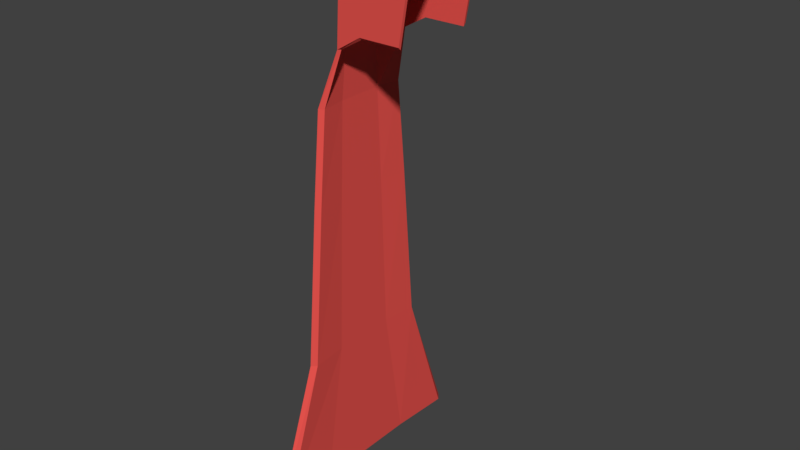 # Source: Hunter_Cloak_Head_.blend  (saved by Blender 2.78.0; exported with 4.5.12 LTS)
import bpy
from mathutils import Matrix  # noqa: F401  (used for matrix-valued properties, if any)

bpy.ops.wm.read_factory_settings(use_empty=True)
scene = bpy.context.scene
scene.name = 'Scene'

# ---- collections
col_collection_1 = bpy.data.collections.new('Collection 1'); scene.collection.children.link(col_collection_1)

# ---- materials (node trees are filled in below, after node groups)
mat_red_fabric_hunter_cloak__head = bpy.data.materials.new('Red Fabric Hunter Cloak (Head) ')
mat_red_fabric_hunter_cloak__head.alpha_threshold = 0.0
mat_red_fabric_hunter_cloak__head.use_transparent_shadow = False
mat_red_fabric_hunter_cloak__head.diffuse_color = (0.8, 0.08608, 0.07405, 1.0)
mat_red_fabric_hunter_cloak__head.roughness = 0.5
mat_red_fabric_hunter_cloak__head.specular_intensity = 0.1

# ---- material node trees

# ---- world
world_world = bpy.data.worlds.new('World'); scene.world = world_world
world_world.color = (0.05088, 0.05088, 0.05088)
world_world.use_sun_shadow = False
world_world.sun_shadow_jitter_overblur = 0.0
world_world.cycles.sampling_method = 'MANUAL'

# ---- meshes
me_cube = bpy.data.meshes.new('Cube')
me_cube.from_pydata([(-0.4338, -0.305, 9.045), (-0.472, -0.305, 9.083), (-0.4338, 0.305, 9.045), (-0.472, 0.305, 9.083), (0.4888, -0.305, 9.072), (0.4888, -0.305, 9.126), (0.4888, 0.305, 9.072), (0.4888, 0.305, 9.126), (-0.27, -0.6444, 8.881), (-0.2971, -0.6826, 8.908), (-0.2971, 0.6826, 8.908), (-0.27, 0.6444, 8.881), (0.4888, 0.6444, 8.841), (0.4888, 0.6826, 8.879), (0.4888, -0.6826, 8.879), (0.4888, -0.6444, 8.841), (-0.343, -0.6444, 7.704), (-0.343, -0.6826, 7.742), (-0.343, 0.6826, 7.742), (-0.343, 0.6444, 7.704), (0.2975, 0.6444, 7.704), (0.2975, 0.6826, 7.742), (0.2975, -0.6826, 7.742), (0.2975, -0.6444, 7.704), (-0.8613, 0.305, 8.657), (-0.8613, -0.305, 8.657), (-0.9153, -0.305, 8.657), (-0.9153, 0.305, 8.657), (-0.6297, -0.6444, 8.657), (-0.6679, -0.6826, 8.657), (-0.6679, 0.6826, 8.657), (-0.6297, 0.6444, 8.657), (-0.9243, 0.305, 7.505), (-0.9243, -0.305, 7.505), (-0.9784, -0.305, 7.505), (-0.9784, 0.305, 7.505), (-0.6928, -0.6444, 7.505), (-0.731, -0.6826, 7.505), (-0.731, 0.6826, 7.505), (-0.6928, 0.6444, 7.505), (-0.9613, 0.3599, 6.661), (-0.9613, -0.3599, 6.661), (-1.146, -0.3599, 6.661), (-1.146, 0.3599, 6.661), (-0.9131, -0.7606, 6.661), (-0.9934, -0.8057, 6.661), (-0.9934, 0.8057, 6.661), (-0.9131, 0.7606, 6.661), (-0.9613, 0.4234, 5.192), (-0.9613, -0.4234, 5.192), (-1.146, -0.4234, 5.192), (-1.146, 0.4234, 5.192), (-0.9131, -0.8948, 5.192), (-0.9934, -0.9479, 5.192), (-0.9934, 0.9479, 5.192), (-0.9131, 0.8948, 5.192), (-0.9613, 0.5146, 2.749), (-0.9613, -0.5146, 2.749), (-1.146, -0.5146, 2.749), (-1.146, 0.5146, 2.749), (-0.9131, -1.087, 2.749), (-0.9934, -1.152, 2.749), (-0.9934, 1.152, 2.749), (-0.9131, 1.087, 2.749), (-0.9613, 0.8686, 0.5349), (-0.9613, -0.8686, 0.5349), (-1.146, -0.8686, 0.5349), (-1.146, 0.8686, 0.5349), (-0.9131, -1.835, 0.5349), (-0.9934, -1.944, 0.5349), (-0.9934, 1.944, 0.5349), (-0.9131, 1.835, 0.5349), (-0.4338, 0.0, 9.045), (-0.5134, 0.0, 9.102), (0.6476, 0.0, 9.137), (0.6476, 0.0, 9.191), (-0.8613, 0.0, 8.657), (-1.109, 0.0, 8.946), (-0.9243, 0.0, 7.505), (-0.9784, 0.0, 7.505), (-0.9613, 0.0, 6.661), (-1.146, 0.0, 6.661), (-0.9613, 0.0, 5.192), (-1.146, 0.0, 5.192), (-0.9613, 0.0, 2.749), (-1.146, 0.0, 2.749), (-0.9613, 0.0, 0.5349), (-1.146, 0.0, 0.5349)], [], [(6, 2, 11, 12), (74, 75, 5, 4), (7, 6, 12, 13), (72, 74, 4, 0), (75, 73, 1, 5), (10, 13, 21, 18), (15, 14, 22, 23), (5, 1, 9, 14), (4, 5, 14, 15), (3, 7, 13, 10), (73, 3, 77), (3, 10, 30, 27), (0, 4, 15, 8), (19, 18, 21, 20), (23, 22, 17, 16), (8, 15, 23, 16), (13, 12, 20, 21), (12, 11, 19, 20), (14, 9, 17, 22), (77, 27, 79), (31, 24, 32, 39), (11, 2, 24, 31), (72, 0, 25, 76), (0, 8, 28, 25), (9, 1, 26, 29), (76, 25, 33, 78), (25, 28, 36, 33), (29, 26, 34, 37), (11, 31, 39, 19), (27, 30, 38, 35), (30, 10, 18, 38), (8, 16, 36, 28), (17, 9, 29, 37), (18, 19, 39, 38), (17, 37, 36, 16), (35, 38, 46, 43), (39, 32, 40, 47), (79, 35, 43, 81), (38, 39, 47, 46), (33, 36, 44, 41), (37, 34, 42, 45), (78, 33, 41, 80), (36, 37, 45, 44), (46, 47, 55, 54), (43, 46, 54, 51), (47, 40, 48, 55), (80, 41, 49, 82), (44, 45, 53, 52), (41, 44, 52, 49), (45, 42, 50, 53), (81, 43, 51, 83), (53, 50, 58, 61), (83, 51, 59, 85), (54, 55, 63, 62), (51, 54, 62, 59), (55, 48, 56, 63), (82, 49, 57, 84), (52, 53, 61, 60), (49, 52, 60, 57), (60, 61, 69, 68), (57, 60, 68, 65), (61, 58, 66, 69), (85, 59, 67, 87), (62, 63, 71, 70), (59, 62, 70, 67), (63, 56, 64, 71), (84, 57, 65, 86), (64, 67, 70, 71), (87, 86, 65, 66), (66, 65, 68, 69), (67, 64, 86, 87), (56, 84, 86, 64), (58, 85, 87, 66), (48, 82, 84, 56), (50, 83, 85, 58), (42, 81, 83, 50), (40, 80, 82, 48), (32, 78, 80, 40), (34, 79, 81, 42), (24, 76, 78, 32), (2, 72, 76, 24), (26, 77, 79), (1, 73, 77), (7, 3, 73, 75), (2, 6, 74, 72), (6, 7, 75, 74), (77, 26, 1), (77, 3, 27), (79, 27, 35), (79, 34, 26)])
me_cube.materials.append(mat_red_fabric_hunter_cloak__head)
me_cube.use_remesh_preserve_volume = False
me_cube.use_remesh_preserve_attributes = False
me_cube.use_mirror_vertex_groups = False
me_cube.update()
arm_armature_001 = bpy.data.armatures.new('Armature.001')  # bones are not reproduced

# ---- objects
ob_basic_human_model_armeture = bpy.data.objects.new('Basic Human Model Armeture', arm_armature_001)
ob_hunter_cloak__head = bpy.data.objects.new('Hunter Cloak (Head)', me_cube)

# ---- transforms, parenting, visibility, modifiers, constraints
ob_basic_human_model_armeture.location = (0.04541, -5.419e-10, 8.797)
ob_basic_human_model_armeture.show_in_front = True
ob_basic_human_model_armeture.lineart.crease_threshold = 0.0
ob_hunter_cloak__head.parent = ob_basic_human_model_armeture
ob_hunter_cloak__head.matrix_parent_inverse = Matrix(((1.0, 0.0, 0.0, -0.04541), (0.0, 1.0, 0.0, 5.419e-10), (0.0, 0.0, 1.0, -8.797), (0.0, 0.0, 0.0, 1.0)))
ob_hunter_cloak__head.location = (0.0, 0.0, 0.0)
ob_hunter_cloak__head.lock_rotations_4d = False
ob_hunter_cloak__head.empty_display_type = 'ARROWS'
ob_hunter_cloak__head.lineart.crease_threshold = 0.0
_vg = ob_hunter_cloak__head.vertex_groups.new(name='Hand L')
_vg = ob_hunter_cloak__head.vertex_groups.new(name='Hand R')
_vg = ob_hunter_cloak__head.vertex_groups.new(name='Foot L')
_vg = ob_hunter_cloak__head.vertex_groups.new(name='Foot R')
_vg = ob_hunter_cloak__head.vertex_groups.new(name='Head')
for _i, _w in zip([0, 1, 2, 3, 4, 5, 6, 7, 8, 9, 10, 11, 12, 13, 14, 15, 16, 17, 18, 19, 20, 21, 22, 23, 24, 25, 26, 27, 28, 29, 30, 31, 32, 33, 34, 35, 36, 37, 38, 39, 40, 41, 42, 43, 44, 45, 46, 47, 48, 49, 50, 51, 52, 53, 54, 55, 56, 57, 58, 59, 60, 61, 62, 63, 64, 65, 66, 67, 68, 69, 70, 71, 72, 73, 74, 75, 76, 77, 78, 79, 80, 81, 82, 83, 84, 85, 86, 87], [1.0, 1.0, 1.0, 1.0, 1.0, 1.0, 1.0, 1.0, 1.0, 1.0, 1.0, 1.0, 1.0, 1.0, 1.0, 1.0, 1.0, 1.0, 1.0, 1.0, 0.9999, 1.0, 1.0, 1.0, 1.0, 1.0, 1.0, 1.0, 1.0, 1.0, 1.0, 1.0, 1.0, 1.0, 1.0, 1.0, 1.0, 1.0, 1.0, 1.0, 1.0, 1.0, 1.0, 1.0, 0.9855, 1.0, 1.0, 0.9999, 1.0, 1.0, 1.0, 1.0, 1.0, 1.0, 1.0, 0.9874, 1.0, 1.0, 0.9975, 1.0, 1.0, 0.9986, 1.0, 1.0, 1.0, 1.0, 1.0, 1.0, 1.0, 1.0, 1.0, 1.0, 1.0, 1.0, 1.0, 0.9999, 1.0, 1.0, 1.0, 1.0, 1.0, 1.0, 1.0, 1.0, 1.0, 0.9828, 1.0, 1.0]): _vg.add([_i], _w, 'REPLACE')
_vg = ob_hunter_cloak__head.vertex_groups.new(name='Neck')
_vg = ob_hunter_cloak__head.vertex_groups.new(name='Arm L I')
_vg = ob_hunter_cloak__head.vertex_groups.new(name='Arm L II')
_vg = ob_hunter_cloak__head.vertex_groups.new(name='Arm R I')
_vg = ob_hunter_cloak__head.vertex_groups.new(name='Arm R II')
_vg = ob_hunter_cloak__head.vertex_groups.new(name='Torso I')
_vg = ob_hunter_cloak__head.vertex_groups.new(name='Torso II')
_vg = ob_hunter_cloak__head.vertex_groups.new(name='Leg L I')
_vg = ob_hunter_cloak__head.vertex_groups.new(name='Leg L II')
_vg = ob_hunter_cloak__head.vertex_groups.new(name='Leg R I')
_vg = ob_hunter_cloak__head.vertex_groups.new(name='Leg R II')
_vg = ob_hunter_cloak__head.vertex_groups.new(name='Arm R III')
_vg = ob_hunter_cloak__head.vertex_groups.new(name='Arm L III')
_vg = ob_hunter_cloak__head.vertex_groups.new(name='Hip R')
_vg = ob_hunter_cloak__head.vertex_groups.new(name='Leg R III')
_vg = ob_hunter_cloak__head.vertex_groups.new(name='Hip L')
_vg = ob_hunter_cloak__head.vertex_groups.new(name='Leg L III')
_vg = ob_hunter_cloak__head.vertex_groups.new(name='Leg R III.001')
_vg = ob_hunter_cloak__head.vertex_groups.new(name='Leg L III.001')
_m = ob_hunter_cloak__head.modifiers.new('Armature', 'ARMATURE')
_m = ob_hunter_cloak__head.modifiers.new('Armature.001', 'ARMATURE')
_m.object = ob_basic_human_model_armeture

# ---- collection membership
col_collection_1.objects.link(ob_basic_human_model_armeture)
col_collection_1.objects.link(ob_hunter_cloak__head)

# ---- scene / render settings (as saved in the file)
scene.frame_start = 1; scene.frame_end = 250; scene.frame_set(1)
scene.render.engine = 'BLENDER_EEVEE_NEXT'
scene.render.resolution_percentage = 50
scene.render.dither_intensity = 0.0
scene.cycles.use_denoising = False
scene.cycles.samples = 128
scene.cycles.sampling_pattern = 'TABULATED_SOBOL'
scene.cycles.light_sampling_threshold = 0.0
scene.cycles.use_adaptive_sampling = False
scene.cycles.use_light_tree = False
scene.cycles.blur_glossy = 0.0
scene.cycles.sample_clamp_indirect = 0.0
scene.view_settings.view_transform = 'Standard'
bpy.context.view_layer.update()

# ---- added for rendering (the .blend has no active camera and no usable light): camera, sun
cam_auto = bpy.data.cameras.new('AutoCamera')
cam_auto.lens = 50.0
cam_auto.sensor_width = 36.0
cam_auto.clip_end = 1000.0
ob_auto_camera = bpy.data.objects.new('AutoCamera', cam_auto)
scene.collection.objects.link(ob_auto_camera)
ob_auto_camera.location = (8.68608, -10.7222, 12.0111)
ob_auto_camera.rotation_euler = (1.09748, -7.21219e-08, 0.694738)
scene.camera = ob_auto_camera
light_auto_sun = bpy.data.lights.new('AutoSun', 'SUN')
light_auto_sun.energy = 3.0
light_auto_sun.angle = 0.0523599
ob_auto_sun = bpy.data.objects.new('AutoSun', light_auto_sun)
scene.collection.objects.link(ob_auto_sun)
ob_auto_sun.rotation_euler = (0.872665, 0.174533, 0.523599)
bpy.context.view_layer.update()
